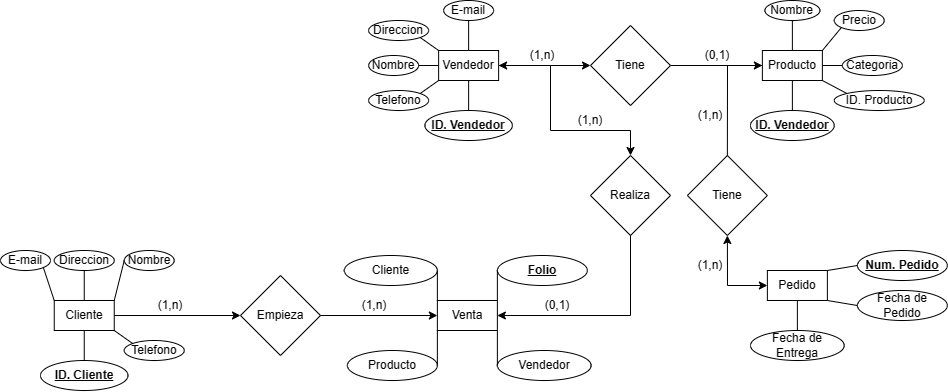

The diagram above was exported from draw.io. Its source (the exported page's mxGraphModel, read from the mxfile embedded in the PNG):
<mxGraphModel dx="1698" dy="465" grid="1" gridSize="10" guides="1" tooltips="1" connect="1" arrows="1" fold="1" page="1" pageScale="1" pageWidth="827" pageHeight="1169" math="0" shadow="0">
  <root>
    <mxCell id="0" />
    <mxCell id="1" parent="0" />
    <mxCell id="a89pYtSjrWbsQ95x3HnV-1" value="Vendedor" style="rounded=0;whiteSpace=wrap;html=1;" parent="1" vertex="1">
      <mxGeometry x="-51.879999999999995" y="440" width="60" height="30" as="geometry" />
    </mxCell>
    <mxCell id="a89pYtSjrWbsQ95x3HnV-2" value="E-mail" style="ellipse;whiteSpace=wrap;html=1;" parent="1" vertex="1">
      <mxGeometry x="-46.879999999999995" y="390" width="50" height="20" as="geometry" />
    </mxCell>
    <mxCell id="a89pYtSjrWbsQ95x3HnV-4" value="Direccion" style="ellipse;whiteSpace=wrap;html=1;" parent="1" vertex="1">
      <mxGeometry x="-121.88" y="410" width="60" height="20" as="geometry" />
    </mxCell>
    <mxCell id="a89pYtSjrWbsQ95x3HnV-5" value="Nombre" style="ellipse;whiteSpace=wrap;html=1;" parent="1" vertex="1">
      <mxGeometry x="-121.88" y="445" width="50" height="20" as="geometry" />
    </mxCell>
    <mxCell id="a89pYtSjrWbsQ95x3HnV-6" value="Telefono" style="ellipse;whiteSpace=wrap;html=1;" parent="1" vertex="1">
      <mxGeometry x="-121.88" y="480" width="60" height="20" as="geometry" />
    </mxCell>
    <mxCell id="a89pYtSjrWbsQ95x3HnV-7" value="&lt;b&gt;&lt;u&gt;ID. Vendedor&lt;/u&gt;&lt;/b&gt;" style="ellipse;whiteSpace=wrap;html=1;" parent="1" vertex="1">
      <mxGeometry x="-65.63" y="500" width="87.5" height="30" as="geometry" />
    </mxCell>
    <mxCell id="a89pYtSjrWbsQ95x3HnV-8" value="" style="endArrow=none;html=1;rounded=0;exitX=0.5;exitY=0;exitDx=0;exitDy=0;entryX=0.5;entryY=1;entryDx=0;entryDy=0;" parent="1" source="a89pYtSjrWbsQ95x3HnV-7" target="a89pYtSjrWbsQ95x3HnV-1" edge="1">
      <mxGeometry width="50" height="50" relative="1" as="geometry">
        <mxPoint x="-151.88" y="590" as="sourcePoint" />
        <mxPoint x="-101.88" y="540" as="targetPoint" />
      </mxGeometry>
    </mxCell>
    <mxCell id="a89pYtSjrWbsQ95x3HnV-9" value="" style="endArrow=none;html=1;rounded=0;exitX=1;exitY=0;exitDx=0;exitDy=0;entryX=0;entryY=1;entryDx=0;entryDy=0;" parent="1" source="a89pYtSjrWbsQ95x3HnV-6" target="a89pYtSjrWbsQ95x3HnV-1" edge="1">
      <mxGeometry width="50" height="50" relative="1" as="geometry">
        <mxPoint x="-141.88" y="600" as="sourcePoint" />
        <mxPoint x="-91.88" y="550" as="targetPoint" />
      </mxGeometry>
    </mxCell>
    <mxCell id="a89pYtSjrWbsQ95x3HnV-10" value="" style="endArrow=none;html=1;rounded=0;exitX=1;exitY=0.5;exitDx=0;exitDy=0;entryX=0;entryY=0.5;entryDx=0;entryDy=0;" parent="1" source="a89pYtSjrWbsQ95x3HnV-5" target="a89pYtSjrWbsQ95x3HnV-1" edge="1">
      <mxGeometry width="50" height="50" relative="1" as="geometry">
        <mxPoint x="-131.88" y="610" as="sourcePoint" />
        <mxPoint x="-81.88" y="560" as="targetPoint" />
      </mxGeometry>
    </mxCell>
    <mxCell id="a89pYtSjrWbsQ95x3HnV-11" value="" style="endArrow=none;html=1;rounded=0;entryX=1;entryY=1;entryDx=0;entryDy=0;exitX=0;exitY=0;exitDx=0;exitDy=0;" parent="1" source="a89pYtSjrWbsQ95x3HnV-1" target="a89pYtSjrWbsQ95x3HnV-4" edge="1">
      <mxGeometry width="50" height="50" relative="1" as="geometry">
        <mxPoint x="-121.88" y="620" as="sourcePoint" />
        <mxPoint x="-71.88" y="570" as="targetPoint" />
      </mxGeometry>
    </mxCell>
    <mxCell id="a89pYtSjrWbsQ95x3HnV-12" value="" style="endArrow=none;html=1;rounded=0;entryX=0.5;entryY=1;entryDx=0;entryDy=0;exitX=0.5;exitY=0;exitDx=0;exitDy=0;" parent="1" source="a89pYtSjrWbsQ95x3HnV-1" target="a89pYtSjrWbsQ95x3HnV-2" edge="1">
      <mxGeometry width="50" height="50" relative="1" as="geometry">
        <mxPoint x="-111.88" y="630" as="sourcePoint" />
        <mxPoint x="-61.879999999999995" y="580" as="targetPoint" />
      </mxGeometry>
    </mxCell>
    <mxCell id="a89pYtSjrWbsQ95x3HnV-13" value="Cliente" style="rounded=0;whiteSpace=wrap;html=1;" parent="1" vertex="1">
      <mxGeometry x="-436.25" y="690" width="60" height="30" as="geometry" />
    </mxCell>
    <mxCell id="a89pYtSjrWbsQ95x3HnV-14" value="E-mail" style="ellipse;whiteSpace=wrap;html=1;" parent="1" vertex="1">
      <mxGeometry x="-490" y="640" width="50" height="20" as="geometry" />
    </mxCell>
    <mxCell id="a89pYtSjrWbsQ95x3HnV-15" value="Direccion" style="ellipse;whiteSpace=wrap;html=1;" parent="1" vertex="1">
      <mxGeometry x="-436.25" y="640" width="60" height="20" as="geometry" />
    </mxCell>
    <mxCell id="a89pYtSjrWbsQ95x3HnV-16" value="Nombre" style="ellipse;whiteSpace=wrap;html=1;" parent="1" vertex="1">
      <mxGeometry x="-366.25" y="640" width="50" height="20" as="geometry" />
    </mxCell>
    <mxCell id="a89pYtSjrWbsQ95x3HnV-17" value="Telefono" style="ellipse;whiteSpace=wrap;html=1;" parent="1" vertex="1">
      <mxGeometry x="-366.25" y="730" width="60" height="20" as="geometry" />
    </mxCell>
    <mxCell id="a89pYtSjrWbsQ95x3HnV-18" value="&lt;b&gt;&lt;u&gt;ID. Cliente&lt;/u&gt;&lt;/b&gt;" style="ellipse;whiteSpace=wrap;html=1;" parent="1" vertex="1">
      <mxGeometry x="-450" y="750" width="87.5" height="30" as="geometry" />
    </mxCell>
    <mxCell id="a89pYtSjrWbsQ95x3HnV-19" value="" style="endArrow=none;html=1;rounded=0;exitX=0.5;exitY=0;exitDx=0;exitDy=0;entryX=0.5;entryY=1;entryDx=0;entryDy=0;" parent="1" source="a89pYtSjrWbsQ95x3HnV-18" target="a89pYtSjrWbsQ95x3HnV-13" edge="1">
      <mxGeometry width="50" height="50" relative="1" as="geometry">
        <mxPoint x="-536.25" y="840" as="sourcePoint" />
        <mxPoint x="-486.25" y="790" as="targetPoint" />
      </mxGeometry>
    </mxCell>
    <mxCell id="a89pYtSjrWbsQ95x3HnV-20" value="" style="endArrow=none;html=1;rounded=0;exitX=0;exitY=0;exitDx=0;exitDy=0;entryX=1;entryY=1;entryDx=0;entryDy=0;" parent="1" source="a89pYtSjrWbsQ95x3HnV-17" target="a89pYtSjrWbsQ95x3HnV-13" edge="1">
      <mxGeometry width="50" height="50" relative="1" as="geometry">
        <mxPoint x="-526.25" y="850" as="sourcePoint" />
        <mxPoint x="-476.25" y="800" as="targetPoint" />
      </mxGeometry>
    </mxCell>
    <mxCell id="a89pYtSjrWbsQ95x3HnV-21" value="" style="endArrow=none;html=1;rounded=0;exitX=0;exitY=0.5;exitDx=0;exitDy=0;entryX=1;entryY=0;entryDx=0;entryDy=0;" parent="1" source="a89pYtSjrWbsQ95x3HnV-16" target="a89pYtSjrWbsQ95x3HnV-13" edge="1">
      <mxGeometry width="50" height="50" relative="1" as="geometry">
        <mxPoint x="-516.25" y="860" as="sourcePoint" />
        <mxPoint x="-466.25" y="810" as="targetPoint" />
      </mxGeometry>
    </mxCell>
    <mxCell id="a89pYtSjrWbsQ95x3HnV-22" value="" style="endArrow=none;html=1;rounded=0;entryX=0.5;entryY=1;entryDx=0;entryDy=0;exitX=0.5;exitY=0;exitDx=0;exitDy=0;" parent="1" source="a89pYtSjrWbsQ95x3HnV-13" target="a89pYtSjrWbsQ95x3HnV-15" edge="1">
      <mxGeometry width="50" height="50" relative="1" as="geometry">
        <mxPoint x="-506.25" y="870" as="sourcePoint" />
        <mxPoint x="-456.25" y="820" as="targetPoint" />
      </mxGeometry>
    </mxCell>
    <mxCell id="a89pYtSjrWbsQ95x3HnV-23" value="" style="endArrow=none;html=1;rounded=0;entryX=1;entryY=1;entryDx=0;entryDy=0;exitX=0;exitY=0;exitDx=0;exitDy=0;" parent="1" source="a89pYtSjrWbsQ95x3HnV-13" target="a89pYtSjrWbsQ95x3HnV-14" edge="1">
      <mxGeometry width="50" height="50" relative="1" as="geometry">
        <mxPoint x="-496.25" y="880" as="sourcePoint" />
        <mxPoint x="-446.25" y="830" as="targetPoint" />
      </mxGeometry>
    </mxCell>
    <mxCell id="a89pYtSjrWbsQ95x3HnV-25" value="Producto" style="rounded=0;whiteSpace=wrap;html=1;" parent="1" vertex="1">
      <mxGeometry x="271.87" y="440" width="60" height="30" as="geometry" />
    </mxCell>
    <mxCell id="a89pYtSjrWbsQ95x3HnV-26" value="Nombre" style="ellipse;whiteSpace=wrap;html=1;" parent="1" vertex="1">
      <mxGeometry x="274.37" y="390" width="55" height="20" as="geometry" />
    </mxCell>
    <mxCell id="a89pYtSjrWbsQ95x3HnV-27" value="Precio" style="ellipse;whiteSpace=wrap;html=1;" parent="1" vertex="1">
      <mxGeometry x="343.75" y="400" width="50" height="20" as="geometry" />
    </mxCell>
    <mxCell id="a89pYtSjrWbsQ95x3HnV-28" value="Categoria" style="ellipse;whiteSpace=wrap;html=1;" parent="1" vertex="1">
      <mxGeometry x="351.87" y="445" width="60" height="20" as="geometry" />
    </mxCell>
    <mxCell id="a89pYtSjrWbsQ95x3HnV-29" value="ID. Producto" style="ellipse;whiteSpace=wrap;html=1;" parent="1" vertex="1">
      <mxGeometry x="343.75" y="480" width="90" height="20" as="geometry" />
    </mxCell>
    <mxCell id="a89pYtSjrWbsQ95x3HnV-30" value="&lt;u&gt;&lt;b&gt;ID. Vendedor&lt;/b&gt;&lt;/u&gt;" style="ellipse;whiteSpace=wrap;html=1;" parent="1" vertex="1">
      <mxGeometry x="260" y="500" width="83.75" height="30" as="geometry" />
    </mxCell>
    <mxCell id="a89pYtSjrWbsQ95x3HnV-31" value="" style="endArrow=none;html=1;rounded=0;exitX=0.5;exitY=0;exitDx=0;exitDy=0;entryX=0.5;entryY=1;entryDx=0;entryDy=0;" parent="1" source="a89pYtSjrWbsQ95x3HnV-30" target="a89pYtSjrWbsQ95x3HnV-25" edge="1">
      <mxGeometry width="50" height="50" relative="1" as="geometry">
        <mxPoint x="171.87" y="590" as="sourcePoint" />
        <mxPoint x="221.87" y="540" as="targetPoint" />
      </mxGeometry>
    </mxCell>
    <mxCell id="a89pYtSjrWbsQ95x3HnV-32" value="" style="endArrow=none;html=1;rounded=0;exitX=0;exitY=0;exitDx=0;exitDy=0;entryX=1;entryY=1;entryDx=0;entryDy=0;" parent="1" source="a89pYtSjrWbsQ95x3HnV-29" target="a89pYtSjrWbsQ95x3HnV-25" edge="1">
      <mxGeometry width="50" height="50" relative="1" as="geometry">
        <mxPoint x="181.87" y="600" as="sourcePoint" />
        <mxPoint x="231.87" y="550" as="targetPoint" />
      </mxGeometry>
    </mxCell>
    <mxCell id="a89pYtSjrWbsQ95x3HnV-33" value="" style="endArrow=none;html=1;rounded=0;exitX=0;exitY=0.5;exitDx=0;exitDy=0;entryX=1;entryY=0.5;entryDx=0;entryDy=0;" parent="1" source="a89pYtSjrWbsQ95x3HnV-28" target="a89pYtSjrWbsQ95x3HnV-25" edge="1">
      <mxGeometry width="50" height="50" relative="1" as="geometry">
        <mxPoint x="191.87" y="610" as="sourcePoint" />
        <mxPoint x="241.87" y="560" as="targetPoint" />
      </mxGeometry>
    </mxCell>
    <mxCell id="a89pYtSjrWbsQ95x3HnV-34" value="" style="endArrow=none;html=1;rounded=0;entryX=0;entryY=1;entryDx=0;entryDy=0;exitX=1;exitY=0;exitDx=0;exitDy=0;" parent="1" source="a89pYtSjrWbsQ95x3HnV-25" target="a89pYtSjrWbsQ95x3HnV-27" edge="1">
      <mxGeometry width="50" height="50" relative="1" as="geometry">
        <mxPoint x="201.87" y="620" as="sourcePoint" />
        <mxPoint x="251.87" y="570" as="targetPoint" />
      </mxGeometry>
    </mxCell>
    <mxCell id="a89pYtSjrWbsQ95x3HnV-35" value="" style="endArrow=none;html=1;rounded=0;entryX=0.5;entryY=1;entryDx=0;entryDy=0;exitX=0.5;exitY=0;exitDx=0;exitDy=0;" parent="1" source="a89pYtSjrWbsQ95x3HnV-25" target="a89pYtSjrWbsQ95x3HnV-26" edge="1">
      <mxGeometry width="50" height="50" relative="1" as="geometry">
        <mxPoint x="211.87" y="630" as="sourcePoint" />
        <mxPoint x="261.87" y="580" as="targetPoint" />
      </mxGeometry>
    </mxCell>
    <mxCell id="a89pYtSjrWbsQ95x3HnV-36" value="Pedido" style="rounded=0;whiteSpace=wrap;html=1;" parent="1" vertex="1">
      <mxGeometry x="276.87" y="660" width="60" height="30" as="geometry" />
    </mxCell>
    <mxCell id="a89pYtSjrWbsQ95x3HnV-39" value="&lt;u&gt;&lt;b&gt;Num. Pedido&lt;/b&gt;&lt;/u&gt;" style="ellipse;whiteSpace=wrap;html=1;" parent="1" vertex="1">
      <mxGeometry x="366.87" y="640" width="90" height="30" as="geometry" />
    </mxCell>
    <mxCell id="a89pYtSjrWbsQ95x3HnV-40" value="Fecha de Pedido" style="ellipse;whiteSpace=wrap;html=1;" parent="1" vertex="1">
      <mxGeometry x="366.87" y="680" width="90" height="30" as="geometry" />
    </mxCell>
    <mxCell id="a89pYtSjrWbsQ95x3HnV-41" value="Fecha de Entrega" style="ellipse;whiteSpace=wrap;html=1;" parent="1" vertex="1">
      <mxGeometry x="260" y="720" width="93.75" height="30" as="geometry" />
    </mxCell>
    <mxCell id="a89pYtSjrWbsQ95x3HnV-42" value="" style="endArrow=none;html=1;rounded=0;exitX=0.5;exitY=0;exitDx=0;exitDy=0;entryX=0.5;entryY=1;entryDx=0;entryDy=0;" parent="1" source="a89pYtSjrWbsQ95x3HnV-41" target="a89pYtSjrWbsQ95x3HnV-36" edge="1">
      <mxGeometry width="50" height="50" relative="1" as="geometry">
        <mxPoint x="176.87" y="810" as="sourcePoint" />
        <mxPoint x="226.87" y="760" as="targetPoint" />
      </mxGeometry>
    </mxCell>
    <mxCell id="a89pYtSjrWbsQ95x3HnV-43" value="" style="endArrow=none;html=1;rounded=0;exitX=0;exitY=0.5;exitDx=0;exitDy=0;entryX=1;entryY=1;entryDx=0;entryDy=0;" parent="1" source="a89pYtSjrWbsQ95x3HnV-40" target="a89pYtSjrWbsQ95x3HnV-36" edge="1">
      <mxGeometry width="50" height="50" relative="1" as="geometry">
        <mxPoint x="186.87" y="820" as="sourcePoint" />
        <mxPoint x="236.87" y="770" as="targetPoint" />
      </mxGeometry>
    </mxCell>
    <mxCell id="a89pYtSjrWbsQ95x3HnV-44" value="" style="endArrow=none;html=1;rounded=0;exitX=0;exitY=0.5;exitDx=0;exitDy=0;entryX=1;entryY=0;entryDx=0;entryDy=0;" parent="1" source="a89pYtSjrWbsQ95x3HnV-39" target="a89pYtSjrWbsQ95x3HnV-36" edge="1">
      <mxGeometry width="50" height="50" relative="1" as="geometry">
        <mxPoint x="196.87" y="830" as="sourcePoint" />
        <mxPoint x="246.87" y="780" as="targetPoint" />
      </mxGeometry>
    </mxCell>
    <mxCell id="a89pYtSjrWbsQ95x3HnV-50" value="Venta" style="rounded=0;whiteSpace=wrap;html=1;" parent="1" vertex="1">
      <mxGeometry x="-53.129999999999995" y="690" width="60" height="30" as="geometry" />
    </mxCell>
    <mxCell id="a89pYtSjrWbsQ95x3HnV-51" value="&lt;u&gt;&lt;b&gt;Folio&lt;/b&gt;&lt;/u&gt;" style="ellipse;whiteSpace=wrap;html=1;" parent="1" vertex="1">
      <mxGeometry x="6.8700000000000045" y="645" width="90" height="30" as="geometry" />
    </mxCell>
    <mxCell id="a89pYtSjrWbsQ95x3HnV-52" value="Producto" style="ellipse;whiteSpace=wrap;html=1;" parent="1" vertex="1">
      <mxGeometry x="-143.13" y="740" width="90" height="30" as="geometry" />
    </mxCell>
    <mxCell id="a89pYtSjrWbsQ95x3HnV-53" value="Vendedor" style="ellipse;whiteSpace=wrap;html=1;" parent="1" vertex="1">
      <mxGeometry x="6.8700000000000045" y="740" width="93.75" height="30" as="geometry" />
    </mxCell>
    <mxCell id="a89pYtSjrWbsQ95x3HnV-54" value="" style="endArrow=none;html=1;rounded=0;exitX=0;exitY=0.5;exitDx=0;exitDy=0;entryX=1;entryY=1;entryDx=0;entryDy=0;" parent="1" source="a89pYtSjrWbsQ95x3HnV-53" target="a89pYtSjrWbsQ95x3HnV-50" edge="1">
      <mxGeometry width="50" height="50" relative="1" as="geometry">
        <mxPoint x="-153.13" y="840" as="sourcePoint" />
        <mxPoint x="-103.13" y="790" as="targetPoint" />
      </mxGeometry>
    </mxCell>
    <mxCell id="a89pYtSjrWbsQ95x3HnV-55" value="" style="endArrow=none;html=1;rounded=0;exitX=1;exitY=0.5;exitDx=0;exitDy=0;entryX=0;entryY=1;entryDx=0;entryDy=0;" parent="1" source="a89pYtSjrWbsQ95x3HnV-52" target="a89pYtSjrWbsQ95x3HnV-50" edge="1">
      <mxGeometry width="50" height="50" relative="1" as="geometry">
        <mxPoint x="-143.13" y="850" as="sourcePoint" />
        <mxPoint x="-93.13" y="800" as="targetPoint" />
      </mxGeometry>
    </mxCell>
    <mxCell id="a89pYtSjrWbsQ95x3HnV-56" value="" style="endArrow=none;html=1;rounded=0;exitX=0;exitY=0.5;exitDx=0;exitDy=0;entryX=1;entryY=0;entryDx=0;entryDy=0;" parent="1" source="a89pYtSjrWbsQ95x3HnV-51" target="a89pYtSjrWbsQ95x3HnV-50" edge="1">
      <mxGeometry width="50" height="50" relative="1" as="geometry">
        <mxPoint x="-133.13" y="860" as="sourcePoint" />
        <mxPoint x="-83.13" y="810" as="targetPoint" />
      </mxGeometry>
    </mxCell>
    <mxCell id="a89pYtSjrWbsQ95x3HnV-57" value="Cliente" style="ellipse;whiteSpace=wrap;html=1;" parent="1" vertex="1">
      <mxGeometry x="-146.26" y="645" width="93.13" height="30" as="geometry" />
    </mxCell>
    <mxCell id="a89pYtSjrWbsQ95x3HnV-58" value="" style="endArrow=none;html=1;rounded=0;exitX=0;exitY=0;exitDx=0;exitDy=0;entryX=1;entryY=0.5;entryDx=0;entryDy=0;" parent="1" source="a89pYtSjrWbsQ95x3HnV-50" target="a89pYtSjrWbsQ95x3HnV-57" edge="1">
      <mxGeometry width="50" height="50" relative="1" as="geometry">
        <mxPoint x="30" y="690" as="sourcePoint" />
        <mxPoint x="80" y="640" as="targetPoint" />
      </mxGeometry>
    </mxCell>
    <mxCell id="a89pYtSjrWbsQ95x3HnV-59" value="Realiza" style="rhombus;whiteSpace=wrap;html=1;" parent="1" vertex="1">
      <mxGeometry x="100" y="545" width="80" height="80" as="geometry" />
    </mxCell>
    <mxCell id="a89pYtSjrWbsQ95x3HnV-61" value="" style="endArrow=classic;html=1;rounded=0;exitX=0.5;exitY=1;exitDx=0;exitDy=0;entryX=1;entryY=0.5;entryDx=0;entryDy=0;" parent="1" source="a89pYtSjrWbsQ95x3HnV-59" target="a89pYtSjrWbsQ95x3HnV-50" edge="1">
      <mxGeometry width="50" height="50" relative="1" as="geometry">
        <mxPoint x="40" y="620" as="sourcePoint" />
        <mxPoint x="140" y="650" as="targetPoint" />
        <Array as="points">
          <mxPoint x="140" y="705" />
        </Array>
      </mxGeometry>
    </mxCell>
    <mxCell id="a89pYtSjrWbsQ95x3HnV-64" value="Empieza" style="rhombus;whiteSpace=wrap;html=1;" parent="1" vertex="1">
      <mxGeometry x="-250" y="665" width="80" height="80" as="geometry" />
    </mxCell>
    <mxCell id="a89pYtSjrWbsQ95x3HnV-490" value="" style="endArrow=classic;html=1;rounded=0;exitX=1;exitY=0.5;exitDx=0;exitDy=0;entryX=0;entryY=0.5;entryDx=0;entryDy=0;" parent="1" source="a89pYtSjrWbsQ95x3HnV-13" target="a89pYtSjrWbsQ95x3HnV-64" edge="1">
      <mxGeometry width="50" height="50" relative="1" as="geometry">
        <mxPoint x="-320" y="770" as="sourcePoint" />
        <mxPoint x="-270" y="720" as="targetPoint" />
      </mxGeometry>
    </mxCell>
    <mxCell id="a89pYtSjrWbsQ95x3HnV-491" value="" style="endArrow=classic;html=1;rounded=0;entryX=0;entryY=0.5;entryDx=0;entryDy=0;exitX=1;exitY=0.5;exitDx=0;exitDy=0;" parent="1" source="a89pYtSjrWbsQ95x3HnV-64" target="a89pYtSjrWbsQ95x3HnV-50" edge="1">
      <mxGeometry width="50" height="50" relative="1" as="geometry">
        <mxPoint x="-320" y="770" as="sourcePoint" />
        <mxPoint x="-270" y="720" as="targetPoint" />
      </mxGeometry>
    </mxCell>
    <mxCell id="a89pYtSjrWbsQ95x3HnV-492" value="Tiene" style="rhombus;whiteSpace=wrap;html=1;" parent="1" vertex="1">
      <mxGeometry x="100" y="415" width="80" height="80" as="geometry" />
    </mxCell>
    <mxCell id="a89pYtSjrWbsQ95x3HnV-494" value="" style="endArrow=classic;startArrow=classic;html=1;rounded=0;entryX=0;entryY=0.5;entryDx=0;entryDy=0;exitX=1;exitY=0.5;exitDx=0;exitDy=0;" parent="1" source="a89pYtSjrWbsQ95x3HnV-1" target="a89pYtSjrWbsQ95x3HnV-492" edge="1">
      <mxGeometry width="50" height="50" relative="1" as="geometry">
        <mxPoint x="-20" y="680" as="sourcePoint" />
        <mxPoint x="30" y="630" as="targetPoint" />
      </mxGeometry>
    </mxCell>
    <mxCell id="a89pYtSjrWbsQ95x3HnV-495" value="" style="endArrow=classic;html=1;rounded=0;entryX=0;entryY=0.5;entryDx=0;entryDy=0;exitX=1;exitY=0.5;exitDx=0;exitDy=0;" parent="1" source="a89pYtSjrWbsQ95x3HnV-492" target="a89pYtSjrWbsQ95x3HnV-25" edge="1">
      <mxGeometry width="50" height="50" relative="1" as="geometry">
        <mxPoint x="-20" y="680" as="sourcePoint" />
        <mxPoint x="30" y="630" as="targetPoint" />
      </mxGeometry>
    </mxCell>
    <mxCell id="a89pYtSjrWbsQ95x3HnV-496" value="" style="endArrow=classic;html=1;rounded=0;entryX=0.5;entryY=0;entryDx=0;entryDy=0;exitX=1;exitY=0.5;exitDx=0;exitDy=0;" parent="1" source="a89pYtSjrWbsQ95x3HnV-1" target="a89pYtSjrWbsQ95x3HnV-59" edge="1">
      <mxGeometry width="50" height="50" relative="1" as="geometry">
        <mxPoint x="60" y="460" as="sourcePoint" />
        <mxPoint x="30" y="630" as="targetPoint" />
        <Array as="points">
          <mxPoint x="60" y="455" />
          <mxPoint x="60" y="520" />
          <mxPoint x="140" y="520" />
        </Array>
      </mxGeometry>
    </mxCell>
    <mxCell id="a89pYtSjrWbsQ95x3HnV-497" value="Tiene" style="rhombus;whiteSpace=wrap;html=1;" parent="1" vertex="1">
      <mxGeometry x="196.87" y="545" width="80" height="80" as="geometry" />
    </mxCell>
    <mxCell id="a89pYtSjrWbsQ95x3HnV-498" value="" style="endArrow=none;html=1;rounded=0;exitX=0.5;exitY=0;exitDx=0;exitDy=0;entryX=0;entryY=0.5;entryDx=0;entryDy=0;" parent="1" source="a89pYtSjrWbsQ95x3HnV-497" target="a89pYtSjrWbsQ95x3HnV-25" edge="1">
      <mxGeometry width="50" height="50" relative="1" as="geometry">
        <mxPoint x="80" y="650" as="sourcePoint" />
        <mxPoint x="240" y="470" as="targetPoint" />
        <Array as="points">
          <mxPoint x="237" y="455" />
        </Array>
      </mxGeometry>
    </mxCell>
    <mxCell id="a89pYtSjrWbsQ95x3HnV-500" value="" style="endArrow=classic;startArrow=classic;html=1;rounded=0;entryX=0.5;entryY=1;entryDx=0;entryDy=0;exitX=0;exitY=0.5;exitDx=0;exitDy=0;" parent="1" source="a89pYtSjrWbsQ95x3HnV-36" target="a89pYtSjrWbsQ95x3HnV-497" edge="1">
      <mxGeometry width="50" height="50" relative="1" as="geometry">
        <mxPoint x="260" y="630" as="sourcePoint" />
        <mxPoint x="310" y="580" as="targetPoint" />
        <Array as="points">
          <mxPoint x="237" y="675" />
        </Array>
      </mxGeometry>
    </mxCell>
    <mxCell id="4cW0Rf6uCK0wcoYfDjqu-1" value="(1,n)" style="text;html=1;strokeColor=none;fillColor=none;align=center;verticalAlign=middle;whiteSpace=wrap;rounded=0;" vertex="1" parent="1">
      <mxGeometry x="-350" y="680" width="60" height="30" as="geometry" />
    </mxCell>
    <mxCell id="4cW0Rf6uCK0wcoYfDjqu-2" value="(1,n)" style="text;html=1;strokeColor=none;fillColor=none;align=center;verticalAlign=middle;whiteSpace=wrap;rounded=0;" vertex="1" parent="1">
      <mxGeometry x="-146.26" y="680" width="60" height="30" as="geometry" />
    </mxCell>
    <mxCell id="4cW0Rf6uCK0wcoYfDjqu-3" value="(0,1)" style="text;html=1;strokeColor=none;fillColor=none;align=center;verticalAlign=middle;whiteSpace=wrap;rounded=0;" vertex="1" parent="1">
      <mxGeometry x="36.87" y="680" width="60" height="30" as="geometry" />
    </mxCell>
    <mxCell id="4cW0Rf6uCK0wcoYfDjqu-4" value="(1,n)" style="text;html=1;strokeColor=none;fillColor=none;align=center;verticalAlign=middle;whiteSpace=wrap;rounded=0;" vertex="1" parent="1">
      <mxGeometry x="70" y="495" width="60" height="30" as="geometry" />
    </mxCell>
    <mxCell id="4cW0Rf6uCK0wcoYfDjqu-5" value="(1,n)" style="text;html=1;strokeColor=none;fillColor=none;align=center;verticalAlign=middle;whiteSpace=wrap;rounded=0;" vertex="1" parent="1">
      <mxGeometry x="21.869999999999997" y="430" width="60" height="30" as="geometry" />
    </mxCell>
    <mxCell id="4cW0Rf6uCK0wcoYfDjqu-6" value="(0,1)" style="text;html=1;strokeColor=none;fillColor=none;align=center;verticalAlign=middle;whiteSpace=wrap;rounded=0;" vertex="1" parent="1">
      <mxGeometry x="196.87" y="430" width="60" height="30" as="geometry" />
    </mxCell>
    <mxCell id="4cW0Rf6uCK0wcoYfDjqu-7" value="(1,n)" style="text;html=1;strokeColor=none;fillColor=none;align=center;verticalAlign=middle;whiteSpace=wrap;rounded=0;" vertex="1" parent="1">
      <mxGeometry x="190" y="490" width="60" height="30" as="geometry" />
    </mxCell>
    <mxCell id="4cW0Rf6uCK0wcoYfDjqu-8" value="(1,n)" style="text;html=1;strokeColor=none;fillColor=none;align=center;verticalAlign=middle;whiteSpace=wrap;rounded=0;" vertex="1" parent="1">
      <mxGeometry x="190" y="640" width="60" height="30" as="geometry" />
    </mxCell>
  </root>
</mxGraphModel>